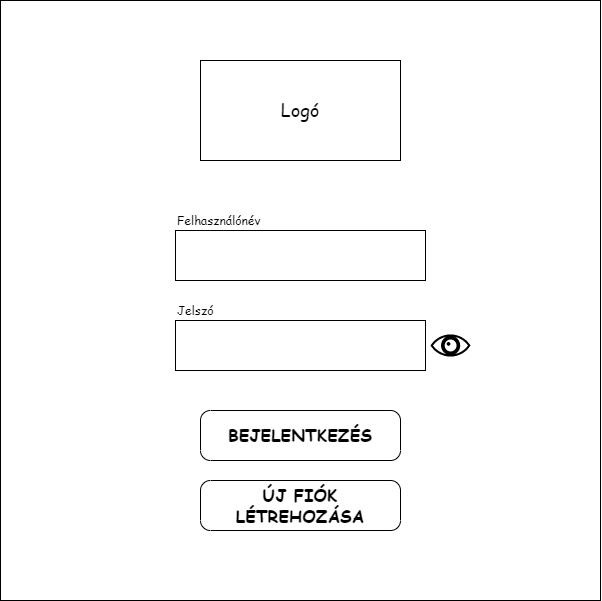

The diagram above was exported from draw.io. Its source (the exported page's mxGraphModel, read from the mxfile embedded in the PNG):
<mxGraphModel dx="1235" dy="751" grid="1" gridSize="10" guides="1" tooltips="1" connect="1" arrows="1" fold="1" page="1" pageScale="1" pageWidth="827" pageHeight="1169" math="0" shadow="0">
  <root>
    <mxCell id="0" />
    <mxCell id="1" parent="0" />
    <mxCell id="JClia46MZZyIFO26MaTg-1" value="" style="whiteSpace=wrap;html=1;aspect=fixed;" vertex="1" parent="1">
      <mxGeometry width="600" height="600" as="geometry" />
    </mxCell>
    <mxCell id="JClia46MZZyIFO26MaTg-2" value="&lt;font face=&quot;Comic Sans MS&quot; style=&quot;font-size: 18px;&quot;&gt;Logó&lt;/font&gt;" style="whiteSpace=wrap;html=1;fontSize=18;" vertex="1" parent="1">
      <mxGeometry x="200" y="60" width="200" height="100" as="geometry" />
    </mxCell>
    <mxCell id="JClia46MZZyIFO26MaTg-3" value="" style="rounded=0;whiteSpace=wrap;html=1;" vertex="1" parent="1">
      <mxGeometry x="175" y="230" width="250" height="50" as="geometry" />
    </mxCell>
    <mxCell id="JClia46MZZyIFO26MaTg-4" value="Felhasználónév" style="text;html=1;strokeColor=none;fillColor=none;align=left;verticalAlign=middle;whiteSpace=wrap;rounded=0;fontFamily=Comic Sans MS;" vertex="1" parent="1">
      <mxGeometry x="175" y="210" width="105" height="20" as="geometry" />
    </mxCell>
    <mxCell id="JClia46MZZyIFO26MaTg-5" value="Jelszó" style="text;html=1;strokeColor=none;fillColor=none;align=left;verticalAlign=middle;whiteSpace=wrap;rounded=0;fontFamily=Comic Sans MS;" vertex="1" parent="1">
      <mxGeometry x="175" y="300" width="105" height="20" as="geometry" />
    </mxCell>
    <mxCell id="JClia46MZZyIFO26MaTg-6" value="" style="rounded=0;whiteSpace=wrap;html=1;" vertex="1" parent="1">
      <mxGeometry x="175" y="320" width="250" height="50" as="geometry" />
    </mxCell>
    <mxCell id="JClia46MZZyIFO26MaTg-9" value="" style="shape=mxgraph.signs.healthcare.eye;html=1;pointerEvents=1;fillColor=#000000;strokeColor=none;verticalLabelPosition=bottom;verticalAlign=top;align=center;aspect=fixed;" vertex="1" parent="1">
      <mxGeometry x="430" y="333.90000000000003" width="40" height="22.2" as="geometry" />
    </mxCell>
    <mxCell id="JClia46MZZyIFO26MaTg-10" value="BEJELENTKEZÉS" style="strokeWidth=1;shadow=0;dashed=0;align=center;html=1;shape=mxgraph.mockup.buttons.button;mainText=;buttonStyle=round;fontSize=17;fontStyle=1;fillColor=none;whiteSpace=wrap;fontFamily=Comic Sans MS;" vertex="1" parent="1">
      <mxGeometry x="200" y="410" width="200" height="50" as="geometry" />
    </mxCell>
    <mxCell id="JClia46MZZyIFO26MaTg-11" value="ÚJ FIÓK LÉTREHOZÁSA" style="strokeWidth=1;shadow=0;dashed=0;align=center;html=1;shape=mxgraph.mockup.buttons.button;mainText=;buttonStyle=round;fontSize=17;fontStyle=1;fillColor=none;whiteSpace=wrap;fontFamily=Comic Sans MS;" vertex="1" parent="1">
      <mxGeometry x="200" y="480" width="200" height="50" as="geometry" />
    </mxCell>
  </root>
</mxGraphModel>